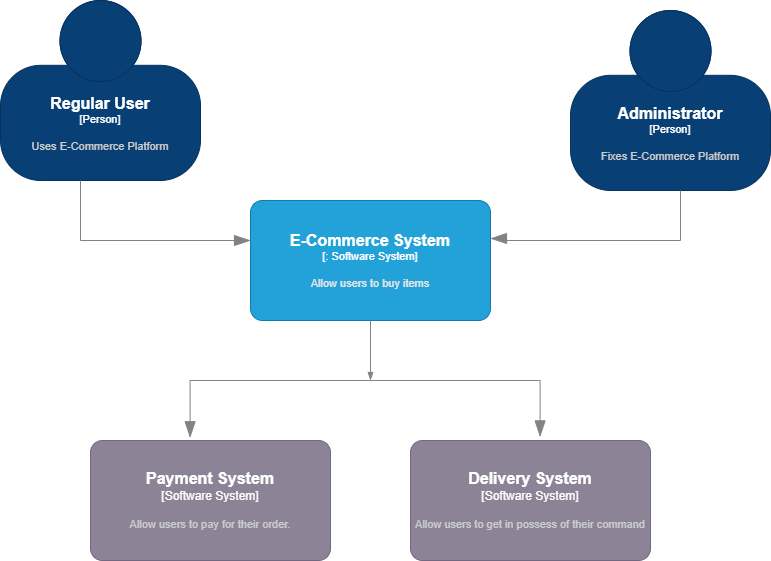

The diagram above was exported from draw.io. Its source (the exported page's mxGraphModel, read from the mxfile embedded in the PNG):
<mxGraphModel dx="1034" dy="564" grid="1" gridSize="10" guides="1" tooltips="1" connect="1" arrows="1" fold="1" page="1" pageScale="1" pageWidth="827" pageHeight="1169" math="0" shadow="0">
  <root>
    <mxCell id="0" />
    <mxCell id="1" parent="0" />
    <object placeholders="1" c4Name="Regular User" c4Type="Person" c4Description="Uses E-Commerce Platform" label="&lt;font style=&quot;font-size: 16px&quot;&gt;&lt;b&gt;%c4Name%&lt;/b&gt;&lt;/font&gt;&lt;div&gt;[%c4Type%]&lt;/div&gt;&lt;br&gt;&lt;div&gt;&lt;font style=&quot;font-size: 11px&quot;&gt;&lt;font color=&quot;#cccccc&quot;&gt;%c4Description%&lt;/font&gt;&lt;/div&gt;" id="3wBLfW8iSdlyZxsd_Qz8-4">
      <mxCell parent="1" style="html=1;fontSize=11;dashed=0;whiteSpace=wrap;fillColor=#083F75;strokeColor=#06315C;fontColor=#ffffff;shape=mxgraph.c4.person2;align=center;metaEdit=1;points=[[0.5,0,0],[1,0.5,0],[1,0.75,0],[0.75,1,0],[0.5,1,0],[0.25,1,0],[0,0.75,0],[0,0.5,0]];resizable=0;" vertex="1">
        <mxGeometry height="180" width="200" x="30" y="220" as="geometry" />
      </mxCell>
    </object>
    <object placeholders="1" c4Name="Administrator" c4Type="Person" c4Description="Fixes E-Commerce Platform" label="&lt;font style=&quot;font-size: 16px&quot;&gt;&lt;b&gt;%c4Name%&lt;/b&gt;&lt;/font&gt;&lt;div&gt;[%c4Type%]&lt;/div&gt;&lt;br&gt;&lt;div&gt;&lt;font style=&quot;font-size: 11px&quot;&gt;&lt;font color=&quot;#cccccc&quot;&gt;%c4Description%&lt;/font&gt;&lt;/div&gt;" id="3wBLfW8iSdlyZxsd_Qz8-5">
      <mxCell parent="1" style="html=1;fontSize=11;dashed=0;whiteSpace=wrap;fillColor=#083F75;strokeColor=#06315C;fontColor=#ffffff;shape=mxgraph.c4.person2;align=center;metaEdit=1;points=[[0.5,0,0],[1,0.5,0],[1,0.75,0],[0.75,1,0],[0.5,1,0],[0.25,1,0],[0,0.75,0],[0,0.5,0]];resizable=0;" vertex="1">
        <mxGeometry height="180" width="200" x="600" y="230" as="geometry" />
      </mxCell>
    </object>
    <object placeholders="1" c4Type="Relationship" id="3wBLfW8iSdlyZxsd_Qz8-7">
      <mxCell edge="1" parent="1" style="endArrow=blockThin;html=1;fontSize=10;fontColor=#404040;strokeWidth=1;endFill=1;strokeColor=#828282;elbow=vertical;metaEdit=1;endSize=14;startSize=14;jumpStyle=arc;jumpSize=16;rounded=0;edgeStyle=orthogonalEdgeStyle;exitX=0.448;exitY=1.002;exitDx=0;exitDy=0;exitPerimeter=0;" target="3wBLfW8iSdlyZxsd_Qz8-10">
        <mxGeometry relative="1" width="240" as="geometry">
          <Array as="points">
            <mxPoint x="110" y="460" />
          </Array>
          <mxPoint x="109.99999999999991" y="400" as="sourcePoint" />
          <mxPoint x="270.4" y="450" as="targetPoint" />
        </mxGeometry>
      </mxCell>
    </object>
    <object placeholders="1" c4Type="Relationship" id="3wBLfW8iSdlyZxsd_Qz8-9">
      <mxCell edge="1" parent="1" style="endArrow=blockThin;html=1;fontSize=10;fontColor=#404040;strokeWidth=1;endFill=1;strokeColor=#828282;elbow=vertical;metaEdit=1;endSize=14;startSize=14;jumpStyle=arc;jumpSize=16;rounded=0;edgeStyle=orthogonalEdgeStyle;exitX=0.5;exitY=1;exitDx=0;exitDy=0;exitPerimeter=0;entryX=1;entryY=0.317;entryDx=0;entryDy=0;entryPerimeter=0;" target="3wBLfW8iSdlyZxsd_Qz8-10">
        <mxGeometry relative="1" width="240" as="geometry">
          <Array as="points">
            <mxPoint x="710" y="460" />
            <mxPoint x="530" y="460" />
          </Array>
          <mxPoint x="710" y="410" as="sourcePoint" />
          <mxPoint x="540" y="450" as="targetPoint" />
        </mxGeometry>
      </mxCell>
    </object>
    <object placeholders="1" c4Name="E-Commerce System" c4Type="" c4Technology="Software System" c4Description="Allow users to buy items" label="&lt;font style=&quot;font-size: 16px&quot;&gt;&lt;b&gt;%c4Name%&lt;/b&gt;&lt;/font&gt;&lt;div&gt;[%c4Type%: %c4Technology%]&lt;/div&gt;&lt;br&gt;&lt;div&gt;&lt;font style=&quot;font-size: 11px&quot;&gt;&lt;font color=&quot;#E6E6E6&quot;&gt;%c4Description%&lt;/font&gt;&lt;/div&gt;" id="3wBLfW8iSdlyZxsd_Qz8-10">
      <mxCell parent="1" style="rounded=1;whiteSpace=wrap;html=1;fontSize=11;labelBackgroundColor=none;fillColor=#23A2D9;fontColor=#ffffff;align=center;arcSize=10;strokeColor=#0E7DAD;metaEdit=1;resizable=0;points=[[0.25,0,0],[0.5,0,0],[0.75,0,0],[1,0.25,0],[1,0.5,0],[1,0.75,0],[0.75,1,0],[0.5,1,0],[0.25,1,0],[0,0.75,0],[0,0.5,0],[0,0.25,0]];" vertex="1">
        <mxGeometry height="120" width="240" x="280" y="420" as="geometry" />
      </mxCell>
    </object>
    <object placeholders="1" c4Name="Payment System" c4Type="Software System" c4Description="Allow users to pay for their order." label="&lt;font style=&quot;font-size: 16px&quot;&gt;&lt;b&gt;%c4Name%&lt;/b&gt;&lt;/font&gt;&lt;div&gt;[%c4Type%]&lt;/div&gt;&lt;br&gt;&lt;div&gt;&lt;font style=&quot;font-size: 11px&quot;&gt;&lt;font color=&quot;#cccccc&quot;&gt;%c4Description%&lt;/font&gt;&lt;/div&gt;" id="3wBLfW8iSdlyZxsd_Qz8-11">
      <mxCell parent="1" style="rounded=1;whiteSpace=wrap;html=1;labelBackgroundColor=none;fillColor=#8C8496;fontColor=#ffffff;align=center;arcSize=10;strokeColor=#736782;metaEdit=1;resizable=0;points=[[0.25,0,0],[0.5,0,0],[0.75,0,0],[1,0.25,0],[1,0.5,0],[1,0.75,0],[0.75,1,0],[0.5,1,0],[0.25,1,0],[0,0.75,0],[0,0.5,0],[0,0.25,0]];" vertex="1">
        <mxGeometry height="120" width="240" x="120" y="660" as="geometry" />
      </mxCell>
    </object>
    <object placeholders="1" c4Name="Delivery System" c4Type="Software System" label="&lt;font style=&quot;font-size: 16px&quot;&gt;&lt;b&gt;%c4Name%&lt;/b&gt;&lt;/font&gt;&lt;div&gt;[%c4Type%]&lt;/div&gt;&lt;br&gt;&lt;div&gt;&lt;font style=&quot;font-size: 11px&quot;&gt;&lt;font color=&quot;#cccccc&quot;&gt;%c4Description%&lt;/font&gt;&lt;/div&gt;" c4Description="Allow users to get in possess of their command" id="3wBLfW8iSdlyZxsd_Qz8-13">
      <mxCell parent="1" style="rounded=1;whiteSpace=wrap;html=1;labelBackgroundColor=none;fillColor=#8C8496;fontColor=#ffffff;align=center;arcSize=10;strokeColor=#736782;metaEdit=1;resizable=0;points=[[0.25,0,0],[0.5,0,0],[0.75,0,0],[1,0.25,0],[1,0.5,0],[1,0.75,0],[0.75,1,0],[0.5,1,0],[0.25,1,0],[0,0.75,0],[0,0.5,0],[0,0.25,0]];" vertex="1">
        <mxGeometry height="120" width="240" x="440" y="660" as="geometry" />
      </mxCell>
    </object>
    <object placeholders="1" c4Type="Relationship" id="3wBLfW8iSdlyZxsd_Qz8-14">
      <mxCell edge="1" parent="1" source="3wBLfW8iSdlyZxsd_Qz8-10" style="endArrow=blockThin;html=1;fontSize=10;fontColor=#404040;strokeWidth=1;endFill=1;strokeColor=#828282;elbow=vertical;metaEdit=1;jumpStyle=arc;jumpSize=16;rounded=0;edgeStyle=orthogonalEdgeStyle;exitX=0.5;exitY=1;exitDx=0;exitDy=0;exitPerimeter=0;">
        <mxGeometry relative="1" width="240" as="geometry">
          <Array as="points">
            <mxPoint x="400" y="580" />
          </Array>
          <mxPoint x="400" y="580" as="sourcePoint" />
          <mxPoint x="400" y="600" as="targetPoint" />
        </mxGeometry>
      </mxCell>
    </object>
    <object placeholders="1" c4Type="Relationship" id="3wBLfW8iSdlyZxsd_Qz8-15">
      <mxCell edge="1" parent="1" style="endArrow=blockThin;html=1;fontSize=10;fontColor=#404040;strokeWidth=1;endFill=1;strokeColor=#828282;elbow=vertical;metaEdit=1;endSize=14;startSize=14;jumpStyle=arc;jumpSize=16;rounded=0;edgeStyle=orthogonalEdgeStyle;entryX=0.54;entryY=-0.03;entryDx=0;entryDy=0;entryPerimeter=0;" target="3wBLfW8iSdlyZxsd_Qz8-13">
        <mxGeometry relative="1" width="240" as="geometry">
          <mxPoint x="400" y="600" as="sourcePoint" />
          <mxPoint x="640" y="600" as="targetPoint" />
        </mxGeometry>
      </mxCell>
    </object>
    <object placeholders="1" c4Type="Relationship" id="3wBLfW8iSdlyZxsd_Qz8-17">
      <mxCell edge="1" parent="1" style="endArrow=blockThin;html=1;fontSize=10;fontColor=#404040;strokeWidth=1;endFill=1;strokeColor=#828282;elbow=vertical;metaEdit=1;endSize=14;startSize=14;jumpStyle=arc;jumpSize=16;rounded=0;edgeStyle=orthogonalEdgeStyle;entryX=0.415;entryY=-0.023;entryDx=0;entryDy=0;entryPerimeter=0;" target="3wBLfW8iSdlyZxsd_Qz8-11">
        <mxGeometry relative="1" width="240" as="geometry">
          <mxPoint x="400" y="600" as="sourcePoint" />
          <mxPoint x="150" y="600" as="targetPoint" />
        </mxGeometry>
      </mxCell>
    </object>
  </root>
</mxGraphModel>